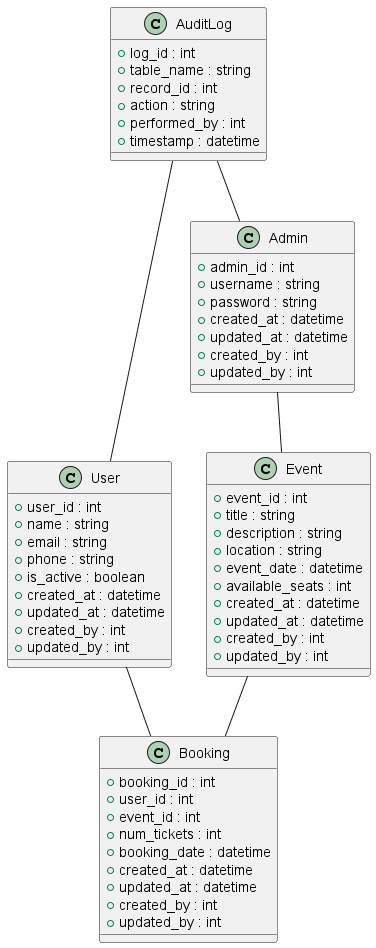

The diagram above was rendered by PlantUML. Its source (embedded in the PNG):
@startuml EventBookingSystem

class User {
  +user_id : int
  +name : string
  +email : string
  +phone : string
  +is_active : boolean
  +created_at : datetime
  +updated_at : datetime
  +created_by : int
  +updated_by : int
}

class Admin {
  +admin_id : int
  +username : string
  +password : string
  +created_at : datetime
  +updated_at : datetime
  +created_by : int
  +updated_by : int
}

class Event {
  +event_id : int
  +title : string
  +description : string
  +location : string
  +event_date : datetime
  +available_seats : int
  +created_at : datetime
  +updated_at : datetime
  +created_by : int
  +updated_by : int
}

class Booking {
  +booking_id : int
  +user_id : int
  +event_id : int
  +num_tickets : int
  +booking_date : datetime
  +created_at : datetime
  +updated_at : datetime
  +created_by : int
  +updated_by : int
}

class AuditLog {
  +log_id : int
  +table_name : string
  +record_id : int
  +action : string
  +performed_by : int
  +timestamp : datetime
}

' --------------------------
' Relationships
' --------------------------
User -- Booking
Event -- Booking
Admin -- Event
AuditLog -- User
AuditLog -- Admin

@enduml